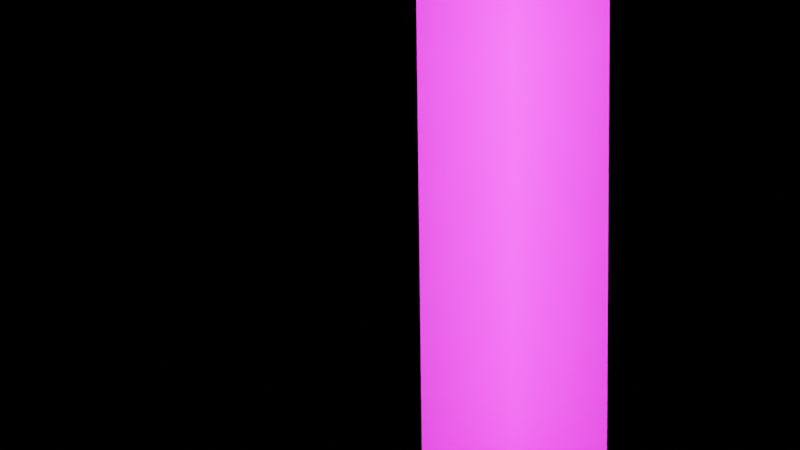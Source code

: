 # Source: glassbuttonredback.blend  (saved by Blender 3.3.6; exported with 4.5.12 LTS)
import bpy
from mathutils import Matrix  # noqa: F401  (used for matrix-valued properties, if any)

bpy.ops.wm.read_factory_settings(use_empty=True)
scene = bpy.context.scene
scene.name = 'Scene'

# ---- collections
col_collection = bpy.data.collections.new('Collection'); scene.collection.children.link(col_collection)

# ---- images (referenced by path relative to the original .blend; pixels are not part of the script)
import os
ASSET_DIR = os.environ.get("B2B_ASSET_DIR", "")  # directory of the original .blend (textures are referenced by path, not embedded)
HERE = os.path.dirname(os.path.abspath(__file__))  # packed textures are extracted next to this script under _unpacked/

def load_image(name, relpath, width, height, colorspace="sRGB"):
    """Load a texture the original file referenced (path relative to the .blend, or extracted next to this script)."""
    p = next((c for c in (os.path.join(HERE, relpath), os.path.join(ASSET_DIR, relpath)) if relpath and os.path.exists(c)), "")
    if p:
        img = bpy.data.images.load(p, check_existing=True)
        img.name = name
    else:  # same state as the original file: an image datablock whose file is absent (Cycles renders it pink)
        img = bpy.data.images.new(name, width, height)
        img.source = "FILE"
        img.filepath = "//" + (relpath or name)
    img.colorspace_settings.name = colorspace
    return img
img_targetdbanno_png = load_image('TargetdbAnno.PNG', 'source/GainPlugin/Source/TargetdbAnno.PNG', 1024, 1024, 'sRGB')

# ---- materials (node trees are filled in below, after node groups)
mat_ground = bpy.data.materials.new('ground')
mat_translucent = bpy.data.materials.new('translucent')
mat_material = bpy.data.materials.new('Material')
mat_material.surface_render_method = 'BLENDED'
mat_material.blend_method = 'BLEND'
mat_material.alpha_threshold = 0.0
mat_material.refraction_depth = 0.2
mat_material.roughness = 0.2164
mat_material.line_color = (0.0, 0.0, 0.0, 1.0)
mat_emitter = bpy.data.materials.new('emitter')
mat_targetdbanno = bpy.data.materials.new('TargetdbAnno')
mat_targetdbanno.surface_render_method = 'BLENDED'
mat_targetdbanno.blend_method = 'BLEND'

# ---- node groups
ng_auto_smooth = bpy.data.node_groups.new('Auto Smooth', 'GeometryNodeTree')
_s = ng_auto_smooth.interface.new_socket(name='Geometry', in_out='OUTPUT', socket_type='NodeSocketGeometry')
_s = ng_auto_smooth.interface.new_socket(name='Geometry', in_out='INPUT', socket_type='NodeSocketGeometry')
_s = ng_auto_smooth.interface.new_socket(name='Angle', in_out='INPUT', socket_type='NodeSocketFloat')
_s.subtype = 'ANGLE'
_s.min_value = 0.0
_s.max_value = 3.142
ng_auto_smooth.is_modifier = True
_N = ng_auto_smooth.nodes; _L = ng_auto_smooth.links
n0 = _N.new('NodeGroupOutput'); n0.name = 'Group Output'; n0.location = (480, -100)
n1 = _N.new('NodeGroupInput'); n1.name = 'Group Input'; n1.location = (-420, -300)
n2 = _N.new('NodeGroupInput'); n2.name = 'Group Input.001'; n2.location = (-60, -100)
n3 = _N.new('GeometryNodeSetShadeSmooth'); n3.name = 'Set Shade Smooth'; n3.location = (120, -100)
n3.domain = 'EDGE'
n4 = _N.new('GeometryNodeSetShadeSmooth'); n4.name = 'Set Shade Smooth.001'; n4.location = (300, -100)
n5 = _N.new('GeometryNodeInputMeshEdgeAngle'); n5.name = 'Edge Angle'; n5.location = (-420, -220)
n6 = _N.new('GeometryNodeInputEdgeSmooth'); n6.name = 'Is Edge Smooth'; n6.location = (-60, -160)
n7 = _N.new('GeometryNodeInputShadeSmooth'); n7.name = 'Is Face Smooth'; n7.location = (-240, -340)
n8 = _N.new('FunctionNodeBooleanMath'); n8.name = 'Boolean Math'; n8.location = (-60, -220)
n9 = _N.new('FunctionNodeCompare'); n9.name = 'Compare'; n9.location = (-240, -180)
n9.operation = 'LESS_EQUAL'
_L.new(n5.outputs[0], n9.inputs[0])
_L.new(n4.outputs[0], n0.inputs[0])
_L.new(n1.outputs[1], n9.inputs[1])
_L.new(n9.outputs[0], n8.inputs[0])
_L.new(n7.outputs[0], n8.inputs[1])
_L.new(n2.outputs[0], n3.inputs[0])
_L.new(n6.outputs[0], n3.inputs[1])
_L.new(n3.outputs[0], n4.inputs[0])
_L.new(n8.outputs[0], n3.inputs[2])
n0.is_active_output = True

# ---- material node trees
mat_ground.use_nodes = True; mat_ground.node_tree.nodes.clear()
_N = mat_ground.node_tree.nodes; _L = mat_ground.node_tree.links
n0 = _N.new('ShaderNodeBsdfPrincipled'); n0.name = 'Principled BSDF'; n0.location = (10, 300)
n0.distribution = 'GGX'
n0.subsurface_method = 'RANDOM_WALK_SKIN'
n0.inputs[0].default_value = (0.0, 0.0, 0.0, 0.0)
n0.inputs[3].default_value = 1.45
n0.inputs[27].default_value = (0.0, 0.0, 0.0, 1.0)
n0.inputs[28].default_value = 1.0
n1 = _N.new('ShaderNodeOutputMaterial'); n1.name = 'Material Output'; n1.location = (300, 300)
_L.new(n0.outputs[0], n1.inputs[0])
n1.is_active_output = True
mat_translucent.use_nodes = True; mat_translucent.node_tree.nodes.clear()
_N = mat_translucent.node_tree.nodes; _L = mat_translucent.node_tree.links
n0 = _N.new('ShaderNodeOutputMaterial'); n0.name = 'Material Output'; n0.location = (450, 300)
n1 = _N.new('ShaderNodeMixShader'); n1.name = 'Mix Shader.001'; n1.location = (230, 300)
n2 = _N.new('ShaderNodeMixShader'); n2.name = 'Mix Shader'; n2.location = (-16, 118)
n3 = _N.new('ShaderNodeBsdfGlass'); n3.name = 'Glass BSDF'; n3.location = (-25, 357)
n3.distribution = 'BECKMANN'
n3.inputs[0].default_value = (1.0, 0.04656, 0.06244, 1.0)
n4 = _N.new('ShaderNodeBsdfTransparent'); n4.name = 'Transparent BSDF'; n4.location = (-259, 136)
n4.inputs[0].default_value = (1.0, 0.913, 0.8605, 1.0)
n5 = _N.new('ShaderNodeBsdfAnisotropic'); n5.name = 'Glossy BSDF'; n5.location = (-263, 6)
n5.distribution = 'GGX'
n5.inputs[0].default_value = (0.8, 0.6823, 0.6691, 1.0)
n5.inputs[1].default_value = 0.0
n6 = _N.new('ShaderNodeFresnel'); n6.name = 'Fresnel'; n6.location = (29, 589)
_L.new(n1.outputs[0], n0.inputs[0])
_L.new(n2.outputs[0], n1.inputs[2])
_L.new(n3.outputs[0], n1.inputs[1])
_L.new(n4.outputs[0], n2.inputs[1])
_L.new(n5.outputs[0], n2.inputs[2])
_L.new(n6.outputs[0], n1.inputs[0])
n0.is_active_output = True
mat_material.use_nodes = True; mat_material.node_tree.nodes.clear()
_N = mat_material.node_tree.nodes; _L = mat_material.node_tree.links
n0 = _N.new('ShaderNodeOutputMaterial'); n0.name = 'Material Output'; n0.location = (300, 300)
n1 = _N.new('ShaderNodeBsdfTranslucent'); n1.name = 'Translucent BSDF'; n1.location = (10, 300)
n1.inputs[0].default_value = (0.8, 0.5586, 0.1871, 1.0)
_L.new(n1.outputs[0], n0.inputs[0])
n0.is_active_output = True
mat_emitter.use_nodes = True; mat_emitter.node_tree.nodes.clear()
_N = mat_emitter.node_tree.nodes; _L = mat_emitter.node_tree.links
n0 = _N.new('ShaderNodeOutputMaterial'); n0.name = 'Material Output'; n0.location = (300, 300)
n1 = _N.new('ShaderNodeEmission'); n1.name = 'Emission'; n1.location = (10, 300)
n1.inputs[0].default_value = (0.999, 1.0, 0.7727, 1.0)
n1.inputs[1].default_value = 100.0
_L.new(n1.outputs[0], n0.inputs[0])
n0.is_active_output = True
mat_targetdbanno.use_nodes = True; mat_targetdbanno.node_tree.nodes.clear()
_N = mat_targetdbanno.node_tree.nodes; _L = mat_targetdbanno.node_tree.links
n0 = _N.new('ShaderNodeOutputMaterial'); n0.name = 'Material Output'; n0.location = (300, 300)
n1 = _N.new('ShaderNodeTexImage'); n1.name = 'Image Texture'; n1.location = (-200, 300)
n1.image = img_targetdbanno_png
n1.extension = 'CLIP'
n2 = _N.new('ShaderNodeBsdfPrincipled'); n2.name = 'Principled BSDF'; n2.location = (0, 300)
n2.distribution = 'GGX'
n2.subsurface_method = 'RANDOM_WALK_SKIN'
n2.inputs[3].default_value = 1.45
n2.inputs[27].default_value = (0.0, 0.0, 0.0, 1.0)
n2.inputs[28].default_value = 1.0
_L.new(n1.outputs[0], n2.inputs[0])
_L.new(n1.outputs[1], n2.inputs[4])
_L.new(n2.outputs[0], n0.inputs[0])
n0.is_active_output = True

# ---- world
world_world = bpy.data.worlds.new('World'); scene.world = world_world
world_world.use_nodes = True; world_world.node_tree.nodes.clear()
_N = world_world.node_tree.nodes; _L = world_world.node_tree.links
n0 = _N.new('ShaderNodeOutputWorld'); n0.name = 'World Output'; n0.location = (300, 300)
n1 = _N.new('ShaderNodeBackground'); n1.name = 'Background'; n1.location = (10, 300)
n2 = _N.new('ShaderNodeRGB'); n2.name = 'RGB'; n2.location = (-299, 551)
n2.outputs[0].default_value = (0.0, 0.0, 0.0, 1.0)
_L.new(n1.outputs[0], n0.inputs[0])
_L.new(n2.outputs[0], n1.inputs[0])
n0.is_active_output = True
world_world.color = (0.05088, 0.05088, 0.05088)
world_world.use_sun_shadow = False
world_world.sun_shadow_jitter_overblur = 0.0

# ---- cameras
cam_camera = bpy.data.cameras.new('Camera')
cam_camera.sensor_fit = 'HORIZONTAL'
cam_camera.clip_end = 100.0
cam_camera.lens = 63.23
cam_camera.ortho_scale = 7.314

# ---- lights
light_point = bpy.data.lights.new('Point', 'POINT')
light_point.transmission_factor = 0.0
light_point.energy = 2494.0
light_point.shadow_soft_size = 2.5
light_point.shadow_maximum_resolution = 0.006
light_point.use_absolute_resolution = True
light_point_001 = bpy.data.lights.new('Point.001', 'POINT')
light_point_001.transmission_factor = 0.0
light_point_001.shadow_soft_size = 2.5
light_point_001.shadow_maximum_resolution = 0.006
light_point_001.use_absolute_resolution = True
light_spot = bpy.data.lights.new('Spot', 'SPOT')
light_spot.transmission_factor = 0.0
light_spot.shadow_soft_size = 2.5
light_spot.shadow_maximum_resolution = 0.006
light_spot.use_absolute_resolution = True
light_spot.spot_size = 0.8367

# ---- meshes
me_plane = bpy.data.meshes.new('Plane')
me_plane.from_pydata([(-1.0, -1.0, 0.0), (1.0, -1.0, 0.0), (-1.0, 1.0, 0.0), (1.0, 1.0, 0.0)], [], [(0, 1, 3, 2)])
me_plane.polygons.foreach_set('use_smooth', [True] * 1)
_uv = me_plane.uv_layers.new(name='UVMap')
_uv.uv.foreach_set('vector', [0.0, 0.0, 1.0, 0.0, 1.0, 1.0, 0.0, 1.0])
me_plane.materials.append(mat_ground)
me_plane.update()
me_sphere_002 = bpy.data.meshes.new('Sphere.002')
me_sphere_002.from_pydata([(-3.775e-09, 0.01646, 0.06136), (-3.775e-09, 0.01985, 0.05241), (0.002393, 0.004145, 0.06942), (0.004647, 0.008049, 0.06771), (0.006631, 0.01149, 0.06497), (0.00823, 0.01425, 0.06136), (0.00935, 0.01619, 0.05709), (0.009927, 0.01719, 0.05241), (0.009927, 0.01719, -0.05241), (0.00935, 0.01619, -0.05709), (0.00823, 0.01425, -0.06136), (0.006631, 0.01149, -0.06497), (0.004647, 0.008049, -0.06771), (0.002393, 0.004145, -0.06942), (0.004145, 0.002393, 0.06942), (0.008049, 0.004647, 0.06771), (0.01149, 0.006631, 0.06497), (0.01425, 0.00823, 0.06136), (0.01619, 0.00935, 0.05709), (0.01719, 0.009927, 0.05241), (0.01719, 0.009927, -0.05241), (0.01619, 0.00935, -0.05709), (0.01425, 0.00823, -0.06136), (0.01149, 0.006631, -0.06497), (0.008049, 0.004647, -0.06771), (0.004145, 0.002393, -0.06942), (0.004786, 0.0, 0.06942), (0.009294, 0.0, 0.06771), (0.01326, -4.657e-10, 0.06497), (0.01646, -9.313e-10, 0.06136), (0.0187, -9.313e-10, 0.05709), (0.01985, -9.313e-10, 0.05241), (0.01985, -9.313e-10, -0.05241), (0.0187, -9.313e-10, -0.05709), (0.01646, -9.313e-10, -0.06136), (0.01326, -4.657e-10, -0.06497), (0.009294, 0.0, -0.06771), (0.004786, 0.0, -0.06942), (0.004145, -0.002393, 0.06942), (0.008049, -0.004647, 0.06771), (0.01149, -0.006631, 0.06497), (0.01425, -0.00823, 0.06136), (0.01619, -0.00935, 0.05709), (0.01719, -0.009927, 0.05241), (0.01719, -0.009927, -0.05241), (0.01619, -0.00935, -0.05709), (0.01425, -0.00823, -0.06136), (0.01149, -0.006631, -0.06497), (0.008049, -0.004647, -0.06771), (0.004145, -0.002393, -0.06942), (0.002393, -0.004145, 0.06942), (0.004647, -0.008049, 0.06771), (0.006631, -0.01149, 0.06497), (0.00823, -0.01425, 0.06136), (0.00935, -0.01619, 0.05709), (0.009927, -0.01719, 0.05241), (0.009927, -0.01719, -0.05241), (0.00935, -0.01619, -0.05709), (0.00823, -0.01425, -0.06136), (0.006631, -0.01149, -0.06497), (0.004647, -0.008049, -0.06771), (0.002393, -0.004145, -0.06942), (-3.775e-09, -0.004786, 0.06942), (-3.775e-09, -0.009294, 0.06771), (-4.241e-09, -0.01326, 0.06497), (-5.638e-09, -0.01646, 0.06136), (-4.706e-09, -0.0187, 0.05709), (-4.706e-09, -0.01985, 0.05241), (2.844e-09, -0.01985, -0.05241), (2.844e-09, -0.0187, -0.05709), (1.912e-09, -0.01646, -0.06136), (3.309e-09, -0.01326, -0.06497), (3.775e-09, -0.009294, -0.06771), (3.775e-09, -0.004786, -0.06942), (3.775e-09, 0.0, -0.07), (-3.775e-09, 0.0, 0.07), (-3.775e-09, 0.004786, 0.06942), (-3.775e-09, 0.009294, 0.06771), (-3.775e-09, 0.01326, 0.06497), (-3.775e-09, 0.0187, 0.05709), (7.5e-09, 0.01985, -0.05241), (3.775e-09, 0.0187, -0.05709), (6.103e-09, 0.01646, -0.06136), (3.775e-09, 0.01326, -0.06497), (3.775e-09, 0.009294, -0.06771), (3.775e-09, 0.004786, -0.06942), (3.951e-09, -0.003768, -0.06771), (1.573e-09, -0.007527, -0.0472), (-6.045e-11, -0.01058, -0.04327), (3.933e-10, -0.01299, -0.03884), (1.216e-10, -0.01462, -0.03417), (-5.576e-09, -0.01662, 0.05701), (4.657e-09, 0.001896, -0.06655), (1.467e-09, -0.001842, -0.0275), (-6.303e-11, -0.00465, -0.02329), (6.977e-11, -0.007168, -0.01875), (-4.289e-10, -0.009251, -0.01416), (-3.891e-09, -0.01238, 0.06105), (5.772e-09, 0.007382, -0.06429), (1.51e-09, 0.003758, -0.006717), (4.542e-10, 0.001277, -0.002283), (5.331e-10, -0.001277, 0.002283), (1.201e-11, -0.003758, 0.006717), (-3.154e-09, -0.007382, 0.06429), (6.591e-09, 0.01238, -0.06105), (2.037e-09, 0.009251, 0.01416), (1.105e-09, 0.007168, 0.01875), (7.377e-10, 0.00465, 0.02329), (-1.882e-10, 0.001842, 0.0275), (-2.569e-09, -0.001896, 0.06655), (9.633e-09, 0.01662, -0.05701), (1.321e-09, 0.01462, 0.03417), (7.899e-10, 0.01299, 0.03884), (3.906e-10, 0.01058, 0.04327), (-4.11e-10, 0.007527, 0.0472), (-2.644e-09, 0.003768, 0.06771)], [], [(81, 80, 8, 9), (76, 75, 2), (82, 81, 9, 10), (77, 76, 2, 3), (83, 82, 10, 11), (78, 77, 3, 4), (84, 83, 11, 12), (0, 78, 4, 5), (85, 84, 12, 13), (79, 0, 5, 6), (74, 85, 13), (1, 79, 6, 7), (80, 1, 7, 8), (3, 2, 14, 15), (11, 10, 22, 23), (4, 3, 15, 16), (12, 11, 23, 24), (5, 4, 16, 17), (13, 12, 24, 25), (6, 5, 17, 18), (74, 13, 25), (7, 6, 18, 19), (8, 7, 19, 20), (9, 8, 20, 21), (2, 75, 14), (10, 9, 21, 22), (25, 24, 36, 37), (18, 17, 29, 30), (74, 25, 37), (19, 18, 30, 31), (20, 19, 31, 32), (21, 20, 32, 33), (14, 75, 26), (22, 21, 33, 34), (15, 14, 26, 27), (23, 22, 34, 35), (16, 15, 27, 28), (24, 23, 35, 36), (17, 16, 28, 29), (32, 31, 43, 44), (33, 32, 44, 45), (26, 75, 38), (34, 33, 45, 46), (27, 26, 38, 39), (35, 34, 46, 47), (28, 27, 39, 40), (36, 35, 47, 48), (29, 28, 40, 41), (37, 36, 48, 49), (30, 29, 41, 42), (74, 37, 49), (31, 30, 42, 43), (47, 46, 58, 59), (40, 39, 51, 52), (48, 47, 59, 60), (41, 40, 52, 53), (49, 48, 60, 61), (42, 41, 53, 54), (74, 49, 61), (43, 42, 54, 55), (44, 43, 55, 56), (45, 44, 56, 57), (38, 75, 50), (46, 45, 57, 58), (39, 38, 50, 51), (54, 53, 65, 66), (74, 61, 73), (55, 54, 66, 67), (56, 55, 67, 68), (57, 56, 68, 69), (50, 75, 62), (58, 57, 69, 70), (51, 50, 62, 63), (59, 58, 70, 71), (52, 51, 63, 64), (60, 59, 71, 72), (53, 52, 64, 65), (61, 60, 72, 73), (72, 86, 74, 73), (86, 92, 85, 74), (92, 98, 84, 85), (98, 104, 83, 84), (104, 110, 82, 83), (110, 80, 81, 82), (71, 87, 86, 72), (87, 93, 92, 86), (93, 99, 98, 92), (99, 105, 104, 98), (105, 111, 110, 104), (111, 1, 80, 110), (70, 88, 87, 71), (88, 94, 93, 87), (94, 100, 99, 93), (100, 106, 105, 99), (106, 112, 111, 105), (112, 79, 1, 111), (69, 89, 88, 70), (89, 95, 94, 88), (95, 101, 100, 94), (101, 107, 106, 100), (107, 113, 112, 106), (113, 0, 79, 112), (68, 90, 89, 69), (90, 96, 95, 89), (96, 102, 101, 95), (102, 108, 107, 101), (108, 114, 113, 107), (114, 78, 0, 113), (67, 91, 90, 68), (91, 97, 96, 90), (97, 103, 102, 96), (103, 109, 108, 102), (109, 115, 114, 108), (115, 77, 78, 114), (66, 65, 91, 67), (65, 64, 97, 91), (64, 63, 103, 97), (63, 62, 109, 103), (62, 75, 115, 109), (75, 76, 77, 115)])
me_sphere_002.polygons.foreach_set('use_smooth', [True] * 120)
_uv = me_sphere_002.uv_layers.new(name='UVMap')
_uv.uv.foreach_set('vector', [0.75, 0.3846, 0.75, 0.4615, 0.6667, 0.4615, 0.6667, 0.3846, 0.75, 0.9231, 0.7083, 1.0, 0.6667, 0.9231, 0.75, 0.3077, 0.75, 0.3846, 0.6667, 0.3846, 0.6667, 0.3077, 0.75, 0.8462, 0.75, 0.9231, 0.6667, 0.9231, 0.6667, 0.8462, 0.75, 0.2308, 0.75, 0.3077, 0.6667, 0.3077, 0.6667, 0.2308, 0.75, 0.7692, 0.75, 0.8462, 0.6667, 0.8462, 0.6667, 0.7692, 0.75, 0.1538, 0.75, 0.2308, 0.6667, 0.2308, 0.6667, 0.1538, 0.75, 0.6923, 0.75, 0.7692, 0.6667, 0.7692, 0.6667, 0.6923, 0.75, 0.07692, 0.75, 0.1538, 0.6667, 0.1538, 0.6667, 0.07692, 0.75, 0.6154, 0.75, 0.6923, 0.6667, 0.6923, 0.6667, 0.6154, 0.7083, 0.0, 0.75, 0.07692, 0.6667, 0.07692, 0.75, 0.5385, 0.75, 0.6154, 0.6667, 0.6154, 0.6667, 0.5385, 0.75, 0.4615, 0.75, 0.5385, 0.6667, 0.5385, 0.6667, 0.4615, 0.6667, 0.8462, 0.6667, 0.9231, 0.5833, 0.9231, 0.5833, 0.8462, 0.6667, 0.2308, 0.6667, 0.3077, 0.5833, 0.3077, 0.5833, 0.2308, 0.6667, 0.7692, 0.6667, 0.8462, 0.5833, 0.8462, 0.5833, 0.7692, 0.6667, 0.1538, 0.6667, 0.2308, 0.5833, 0.2308, 0.5833, 0.1538, 0.6667, 0.6923, 0.6667, 0.7692, 0.5833, 0.7692, 0.5833, 0.6923, 0.6667, 0.07692, 0.6667, 0.1538, 0.5833, 0.1538, 0.5833, 0.07692, 0.6667, 0.6154, 0.6667, 0.6923, 0.5833, 0.6923, 0.5833, 0.6154, 0.625, 0.0, 0.6667, 0.07692, 0.5833, 0.07692, 0.6667, 0.5385, 0.6667, 0.6154, 0.5833, 0.6154, 0.5833, 0.5385, 0.6667, 0.4615, 0.6667, 0.5385, 0.5833, 0.5385, 0.5833, 0.4615, 0.6667, 0.3846, 0.6667, 0.4615, 0.5833, 0.4615, 0.5833, 0.3846, 0.6667, 0.9231, 0.625, 1.0, 0.5833, 0.9231, 0.6667, 0.3077, 0.6667, 0.3846, 0.5833, 0.3846, 0.5833, 0.3077, 0.5833, 0.07692, 0.5833, 0.1538, 0.5, 0.1538, 0.5, 0.07692, 0.5833, 0.6154, 0.5833, 0.6923, 0.5, 0.6923, 0.5, 0.6154, 0.5417, 0.0, 0.5833, 0.07692, 0.5, 0.07692, 0.5833, 0.5385, 0.5833, 0.6154, 0.5, 0.6154, 0.5, 0.5385, 0.5833, 0.4615, 0.5833, 0.5385, 0.5, 0.5385, 0.5, 0.4615, 0.5833, 0.3846, 0.5833, 0.4615, 0.5, 0.4615, 0.5, 0.3846, 0.5833, 0.9231, 0.5417, 1.0, 0.5, 0.9231, 0.5833, 0.3077, 0.5833, 0.3846, 0.5, 0.3846, 0.5, 0.3077, 0.5833, 0.8462, 0.5833, 0.9231, 0.5, 0.9231, 0.5, 0.8462, 0.5833, 0.2308, 0.5833, 0.3077, 0.5, 0.3077, 0.5, 0.2308, 0.5833, 0.7692, 0.5833, 0.8462, 0.5, 0.8462, 0.5, 0.7692, 0.5833, 0.1538, 0.5833, 0.2308, 0.5, 0.2308, 0.5, 0.1538, 0.5833, 0.6923, 0.5833, 0.7692, 0.5, 0.7692, 0.5, 0.6923, 0.5, 0.4615, 0.5, 0.5385, 0.4167, 0.5385, 0.4167, 0.4615, 0.5, 0.3846, 0.5, 0.4615, 0.4167, 0.4615, 0.4167, 0.3846, 0.5, 0.9231, 0.4583, 1.0, 0.4167, 0.9231, 0.5, 0.3077, 0.5, 0.3846, 0.4167, 0.3846, 0.4167, 0.3077, 0.5, 0.8462, 0.5, 0.9231, 0.4167, 0.9231, 0.4167, 0.8462, 0.5, 0.2308, 0.5, 0.3077, 0.4167, 0.3077, 0.4167, 0.2308, 0.5, 0.7692, 0.5, 0.8462, 0.4167, 0.8462, 0.4167, 0.7692, 0.5, 0.1538, 0.5, 0.2308, 0.4167, 0.2308, 0.4167, 0.1538, 0.5, 0.6923, 0.5, 0.7692, 0.4167, 0.7692, 0.4167, 0.6923, 0.5, 0.07692, 0.5, 0.1538, 0.4167, 0.1538, 0.4167, 0.07692, 0.5, 0.6154, 0.5, 0.6923, 0.4167, 0.6923, 0.4167, 0.6154, 0.4583, 0.0, 0.5, 0.07692, 0.4167, 0.07692, 0.5, 0.5385, 0.5, 0.6154, 0.4167, 0.6154, 0.4167, 0.5385, 0.4167, 0.2308, 0.4167, 0.3077, 0.3333, 0.3077, 0.3333, 0.2308, 0.4167, 0.7692, 0.4167, 0.8462, 0.3333, 0.8462, 0.3333, 0.7692, 0.4167, 0.1538, 0.4167, 0.2308, 0.3333, 0.2308, 0.3333, 0.1538, 0.4167, 0.6923, 0.4167, 0.7692, 0.3333, 0.7692, 0.3333, 0.6923, 0.4167, 0.07692, 0.4167, 0.1538, 0.3333, 0.1538, 0.3333, 0.07692, 0.4167, 0.6154, 0.4167, 0.6923, 0.3333, 0.6923, 0.3333, 0.6154, 0.375, 0.0, 0.4167, 0.07692, 0.3333, 0.07692, 0.4167, 0.5385, 0.4167, 0.6154, 0.3333, 0.6154, 0.3333, 0.5385, 0.4167, 0.4615, 0.4167, 0.5385, 0.3333, 0.5385, 0.3333, 0.4615, 0.4167, 0.3846, 0.4167, 0.4615, 0.3333, 0.4615, 0.3333, 0.3846, 0.4167, 0.9231, 0.375, 1.0, 0.3333, 0.9231, 0.4167, 0.3077, 0.4167, 0.3846, 0.3333, 0.3846, 0.3333, 0.3077, 0.4167, 0.8462, 0.4167, 0.9231, 0.3333, 0.9231, 0.3333, 0.8462, 0.3333, 0.6154, 0.3333, 0.6923, 0.25, 0.6923, 0.25, 0.6154, 0.2917, 0.0, 0.3333, 0.07692, 0.25, 0.07692, 0.3333, 0.5385, 0.3333, 0.6154, 0.25, 0.6154, 0.25, 0.5385, 0.3333, 0.4615, 0.3333, 0.5385, 0.25, 0.5385, 0.25, 0.4615, 0.3333, 0.3846, 0.3333, 0.4615, 0.25, 0.4615, 0.25, 0.3846, 0.3333, 0.9231, 0.2917, 1.0, 0.25, 0.9231, 0.3333, 0.3077, 0.3333, 0.3846, 0.25, 0.3846, 0.25, 0.3077, 0.3333, 0.8462, 0.3333, 0.9231, 0.25, 0.9231, 0.25, 0.8462, 0.3333, 0.2308, 0.3333, 0.3077, 0.25, 0.3077, 0.25, 0.2308, 0.3333, 0.7692, 0.3333, 0.8462, 0.25, 0.8462, 0.25, 0.7692, 0.3333, 0.1538, 0.3333, 0.2308, 0.25, 0.2308, 0.25, 0.1538, 0.3333, 0.6923, 0.3333, 0.7692, 0.25, 0.7692, 0.25, 0.6923, 0.3333, 0.07692, 0.3333, 0.1538, 0.25, 0.1538, 0.25, 0.07692, 0.25, 0.1538, 0.308, 0.1487, 0.2917, 0.0, 0.25, 0.07692, 0.4978, 0.1487, 0.5855, 0.2045, 0.75, 0.07692, 0.7083, 0.0, 0.5855, 0.2045, 0.6199, 0.2708, 0.75, 0.1538, 0.75, 0.07692, 0.6199, 0.2708, 0.6447, 0.3401, 0.75, 0.2308, 0.75, 0.1538, 0.6447, 0.3401, 0.6762, 0.4083, 0.75, 0.3077, 0.75, 0.2308, 0.7078, 0.4083, 0.75, 0.4615, 0.75, 0.3846, 0.75, 0.3077, 0.25, 0.2308, 0.3116, 0.2479, 0.308, 0.1487, 0.25, 0.1538, 0.4322, 0.2479, 0.516, 0.3028, 0.5855, 0.2045, 0.4978, 0.1487, 0.516, 0.3028, 0.559, 0.3665, 0.6199, 0.2708, 0.5855, 0.2045, 0.559, 0.3665, 0.5957, 0.4321, 0.6447, 0.3401, 0.6199, 0.2708, 0.5957, 0.4321, 0.6474, 0.4946, 0.6762, 0.4083, 0.6447, 0.3401, 0.6956, 0.4946, 0.75, 0.5385, 0.75, 0.4615, 0.7078, 0.4083, 0.25, 0.3077, 0.3118, 0.3364, 0.3116, 0.2479, 0.25, 0.2308, 0.398, 0.3364, 0.4733, 0.3928, 0.516, 0.3028, 0.4322, 0.2479, 0.4733, 0.3928, 0.518, 0.456, 0.559, 0.3665, 0.516, 0.3028, 0.518, 0.456, 0.5607, 0.5198, 0.5957, 0.4321, 0.559, 0.3665, 0.5607, 0.5198, 0.6257, 0.5787, 0.6474, 0.4946, 0.5957, 0.4321, 0.6904, 0.5787, 0.75, 0.6154, 0.75, 0.5385, 0.6956, 0.4946, 0.25, 0.3846, 0.3096, 0.4213, 0.3118, 0.3364, 0.25, 0.3077, 0.3743, 0.4213, 0.4393, 0.4802, 0.4733, 0.3928, 0.398, 0.3364, 0.4393, 0.4802, 0.482, 0.544, 0.518, 0.456, 0.4733, 0.3928, 0.482, 0.544, 0.5267, 0.6072, 0.5607, 0.5198, 0.518, 0.456, 0.5267, 0.6072, 0.602, 0.6636, 0.6257, 0.5787, 0.5607, 0.5198, 0.6882, 0.6636, 0.75, 0.6923, 0.75, 0.6154, 0.6904, 0.5787, 0.25, 0.4615, 0.3044, 0.5054, 0.3096, 0.4213, 0.25, 0.3846, 0.3526, 0.5054, 0.4043, 0.5679, 0.4393, 0.4802, 0.3743, 0.4213, 0.4043, 0.5679, 0.441, 0.6335, 0.482, 0.544, 0.4393, 0.4802, 0.441, 0.6335, 0.484, 0.6972, 0.5267, 0.6072, 0.482, 0.544, 0.484, 0.6972, 0.5678, 0.7521, 0.602, 0.6636, 0.5267, 0.6072, 0.6884, 0.7521, 0.75, 0.7692, 0.75, 0.6923, 0.6882, 0.6636, 0.25, 0.5385, 0.2922, 0.5917, 0.3044, 0.5054, 0.25, 0.4615, 0.3238, 0.5917, 0.3553, 0.6599, 0.4043, 0.5679, 0.3526, 0.5054, 0.3553, 0.6599, 0.3801, 0.7292, 0.441, 0.6335, 0.4043, 0.5679, 0.3801, 0.7292, 0.4145, 0.7955, 0.484, 0.6972, 0.441, 0.6335, 0.4145, 0.7955, 0.5022, 0.8513, 0.5678, 0.7521, 0.484, 0.6972, 0.692, 0.8513, 0.75, 0.8462, 0.75, 0.7692, 0.6884, 0.7521, 0.25, 0.6154, 0.25, 0.6923, 0.2922, 0.5917, 0.25, 0.5385, 0.25, 0.6923, 0.25, 0.7692, 0.3553, 0.6599, 0.3238, 0.5917, 0.25, 0.7692, 0.25, 0.8462, 0.3801, 0.7292, 0.3553, 0.6599, 0.25, 0.8462, 0.25, 0.9231, 0.4145, 0.7955, 0.3801, 0.7292, 0.25, 0.9231, 0.2917, 1.0, 0.5022, 0.8513, 0.4145, 0.7955, 0.7083, 1.0, 0.75, 0.9231, 0.75, 0.8462, 0.692, 0.8513])
me_sphere_002.materials.append(mat_translucent)
me_sphere_002.update()
me_sphere_003 = bpy.data.meshes.new('Sphere.003')
me_sphere_003.from_pydata([(-4.407e-09, 0.01646, 0.06974), (-4.407e-09, 0.01985, 0.06079), (0.002393, 0.004145, 0.07779), (0.004647, 0.008049, 0.07608), (0.006631, 0.01149, 0.07334), (0.00823, 0.01425, 0.06974), (0.00935, 0.01619, 0.06547), (0.009927, 0.01719, 0.06079), (0.009927, 0.01719, -0.06079), (0.00935, 0.01619, -0.06547), (0.00823, 0.01425, -0.06974), (0.006631, 0.01149, -0.07334), (0.004647, 0.008049, -0.07608), (0.002393, 0.004145, -0.07779), (0.004145, 0.002393, 0.07779), (0.008049, 0.004647, 0.07608), (0.01149, 0.006631, 0.07334), (0.01425, 0.00823, 0.06974), (0.01619, 0.00935, 0.06547), (0.01719, 0.009927, 0.06079), (0.01719, 0.009927, -0.06079), (0.01619, 0.00935, -0.06547), (0.01425, 0.00823, -0.06974), (0.01149, 0.006631, -0.07334), (0.008049, 0.004647, -0.07608), (0.004145, 0.002393, -0.07779), (0.004786, 0.0, 0.07779), (0.009294, 0.0, 0.07608), (0.01326, -4.657e-10, 0.07334), (0.01646, -9.313e-10, 0.06974), (0.0187, -9.313e-10, 0.06547), (0.01985, -9.313e-10, 0.06079), (0.01985, -9.313e-10, -0.06079), (0.0187, -9.313e-10, -0.06547), (0.01646, -9.313e-10, -0.06974), (0.01326, -4.657e-10, -0.07334), (0.009294, 0.0, -0.07608), (0.004786, 0.0, -0.07779), (0.004145, -0.002393, 0.07779), (0.008049, -0.004647, 0.07608), (0.01149, -0.006631, 0.07334), (0.01425, -0.00823, 0.06974), (0.01619, -0.00935, 0.06547), (0.01719, -0.009927, 0.06079), (0.01719, -0.009927, -0.06079), (0.01619, -0.00935, -0.06547), (0.01425, -0.00823, -0.06974), (0.01149, -0.006631, -0.07334), (0.008049, -0.004647, -0.07608), (0.004145, -0.002393, -0.07779), (0.002393, -0.004145, 0.07779), (0.004647, -0.008049, 0.07608), (0.006631, -0.01149, 0.07334), (0.00823, -0.01425, 0.06974), (0.00935, -0.01619, 0.06547), (0.009927, -0.01719, 0.06079), (0.009927, -0.01719, -0.06079), (0.00935, -0.01619, -0.06547), (0.00823, -0.01425, -0.06974), (0.006631, -0.01149, -0.07334), (0.004647, -0.008049, -0.07608), (0.002393, -0.004145, -0.07779), (-4.407e-09, -0.004786, 0.07779), (-4.407e-09, -0.009294, 0.07608), (-4.873e-09, -0.01326, 0.07334), (-6.27e-09, -0.01646, 0.06974), (-5.338e-09, -0.0187, 0.06547), (-5.338e-09, -0.01985, 0.06079), (3.476e-09, -0.01985, -0.06079), (3.476e-09, -0.0187, -0.06547), (2.545e-09, -0.01646, -0.06974), (3.941e-09, -0.01326, -0.07334), (4.407e-09, -0.009294, -0.07608), (4.407e-09, -0.004786, -0.07779), (4.407e-09, 0.0, -0.07837), (-4.407e-09, 0.0, 0.07837), (-4.407e-09, 0.004786, 0.07779), (-4.407e-09, 0.009294, 0.07608), (-4.407e-09, 0.01326, 0.07334), (-4.407e-09, 0.0187, 0.06547), (8.132e-09, 0.01985, -0.06079), (4.407e-09, 0.0187, -0.06547), (6.735e-09, 0.01646, -0.06974), (4.407e-09, 0.01326, -0.07334), (4.407e-09, 0.009294, -0.07608), (4.407e-09, 0.004786, -0.07779)], [], [(81, 80, 8, 9), (76, 75, 2), (82, 81, 9, 10), (77, 76, 2, 3), (83, 82, 10, 11), (78, 77, 3, 4), (84, 83, 11, 12), (0, 78, 4, 5), (85, 84, 12, 13), (79, 0, 5, 6), (74, 85, 13), (1, 79, 6, 7), (80, 1, 7, 8), (3, 2, 14, 15), (11, 10, 22, 23), (4, 3, 15, 16), (12, 11, 23, 24), (5, 4, 16, 17), (13, 12, 24, 25), (6, 5, 17, 18), (74, 13, 25), (7, 6, 18, 19), (8, 7, 19, 20), (9, 8, 20, 21), (2, 75, 14), (10, 9, 21, 22), (25, 24, 36, 37), (18, 17, 29, 30), (74, 25, 37), (19, 18, 30, 31), (20, 19, 31, 32), (21, 20, 32, 33), (14, 75, 26), (22, 21, 33, 34), (15, 14, 26, 27), (23, 22, 34, 35), (16, 15, 27, 28), (24, 23, 35, 36), (17, 16, 28, 29), (32, 31, 43, 44), (33, 32, 44, 45), (26, 75, 38), (34, 33, 45, 46), (27, 26, 38, 39), (35, 34, 46, 47), (28, 27, 39, 40), (36, 35, 47, 48), (29, 28, 40, 41), (37, 36, 48, 49), (30, 29, 41, 42), (74, 37, 49), (31, 30, 42, 43), (47, 46, 58, 59), (40, 39, 51, 52), (48, 47, 59, 60), (41, 40, 52, 53), (49, 48, 60, 61), (42, 41, 53, 54), (74, 49, 61), (43, 42, 54, 55), (44, 43, 55, 56), (45, 44, 56, 57), (38, 75, 50), (46, 45, 57, 58), (39, 38, 50, 51), (54, 53, 65, 66), (74, 61, 73), (55, 54, 66, 67), (56, 55, 67, 68), (57, 56, 68, 69), (50, 75, 62), (58, 57, 69, 70), (51, 50, 62, 63), (59, 58, 70, 71), (52, 51, 63, 64), (60, 59, 71, 72), (53, 52, 64, 65), (61, 60, 72, 73)])
me_sphere_003.polygons.foreach_set('use_smooth', [True] * 78)
_uv = me_sphere_003.uv_layers.new(name='UVMap')
_uv.uv.foreach_set('vector', [0.75, 0.3846, 0.75, 0.4615, 0.6667, 0.4615, 0.6667, 0.3846, 0.75, 0.9231, 0.7083, 1.0, 0.6667, 0.9231, 0.75, 0.3077, 0.75, 0.3846, 0.6667, 0.3846, 0.6667, 0.3077, 0.75, 0.8462, 0.75, 0.9231, 0.6667, 0.9231, 0.6667, 0.8462, 0.75, 0.2308, 0.75, 0.3077, 0.6667, 0.3077, 0.6667, 0.2308, 0.75, 0.7692, 0.75, 0.8462, 0.6667, 0.8462, 0.6667, 0.7692, 0.75, 0.1538, 0.75, 0.2308, 0.6667, 0.2308, 0.6667, 0.1538, 0.75, 0.6923, 0.75, 0.7692, 0.6667, 0.7692, 0.6667, 0.6923, 0.75, 0.07692, 0.75, 0.1538, 0.6667, 0.1538, 0.6667, 0.07692, 0.75, 0.6154, 0.75, 0.6923, 0.6667, 0.6923, 0.6667, 0.6154, 0.7083, 0.0, 0.75, 0.07692, 0.6667, 0.07692, 0.75, 0.5385, 0.75, 0.6154, 0.6667, 0.6154, 0.6667, 0.5385, 0.75, 0.4615, 0.75, 0.5385, 0.6667, 0.5385, 0.6667, 0.4615, 0.6667, 0.8462, 0.6667, 0.9231, 0.5833, 0.9231, 0.5833, 0.8462, 0.6667, 0.2308, 0.6667, 0.3077, 0.5833, 0.3077, 0.5833, 0.2308, 0.6667, 0.7692, 0.6667, 0.8462, 0.5833, 0.8462, 0.5833, 0.7692, 0.6667, 0.1538, 0.6667, 0.2308, 0.5833, 0.2308, 0.5833, 0.1538, 0.6667, 0.6923, 0.6667, 0.7692, 0.5833, 0.7692, 0.5833, 0.6923, 0.6667, 0.07692, 0.6667, 0.1538, 0.5833, 0.1538, 0.5833, 0.07692, 0.6667, 0.6154, 0.6667, 0.6923, 0.5833, 0.6923, 0.5833, 0.6154, 0.625, 0.0, 0.6667, 0.07692, 0.5833, 0.07692, 0.6667, 0.5385, 0.6667, 0.6154, 0.5833, 0.6154, 0.5833, 0.5385, 0.6667, 0.4615, 0.6667, 0.5385, 0.5833, 0.5385, 0.5833, 0.4615, 0.6667, 0.3846, 0.6667, 0.4615, 0.5833, 0.4615, 0.5833, 0.3846, 0.6667, 0.9231, 0.625, 1.0, 0.5833, 0.9231, 0.6667, 0.3077, 0.6667, 0.3846, 0.5833, 0.3846, 0.5833, 0.3077, 0.5833, 0.07692, 0.5833, 0.1538, 0.5, 0.1538, 0.5, 0.07692, 0.5833, 0.6154, 0.5833, 0.6923, 0.5, 0.6923, 0.5, 0.6154, 0.5417, 0.0, 0.5833, 0.07692, 0.5, 0.07692, 0.5833, 0.5385, 0.5833, 0.6154, 0.5, 0.6154, 0.5, 0.5385, 0.5833, 0.4615, 0.5833, 0.5385, 0.5, 0.5385, 0.5, 0.4615, 0.5833, 0.3846, 0.5833, 0.4615, 0.5, 0.4615, 0.5, 0.3846, 0.5833, 0.9231, 0.5417, 1.0, 0.5, 0.9231, 0.5833, 0.3077, 0.5833, 0.3846, 0.5, 0.3846, 0.5, 0.3077, 0.5833, 0.8462, 0.5833, 0.9231, 0.5, 0.9231, 0.5, 0.8462, 0.5833, 0.2308, 0.5833, 0.3077, 0.5, 0.3077, 0.5, 0.2308, 0.5833, 0.7692, 0.5833, 0.8462, 0.5, 0.8462, 0.5, 0.7692, 0.5833, 0.1538, 0.5833, 0.2308, 0.5, 0.2308, 0.5, 0.1538, 0.5833, 0.6923, 0.5833, 0.7692, 0.5, 0.7692, 0.5, 0.6923, 0.5, 0.4615, 0.5, 0.5385, 0.4167, 0.5385, 0.4167, 0.4615, 0.5, 0.3846, 0.5, 0.4615, 0.4167, 0.4615, 0.4167, 0.3846, 0.5, 0.9231, 0.4583, 1.0, 0.4167, 0.9231, 0.5, 0.3077, 0.5, 0.3846, 0.4167, 0.3846, 0.4167, 0.3077, 0.5, 0.8462, 0.5, 0.9231, 0.4167, 0.9231, 0.4167, 0.8462, 0.5, 0.2308, 0.5, 0.3077, 0.4167, 0.3077, 0.4167, 0.2308, 0.5, 0.7692, 0.5, 0.8462, 0.4167, 0.8462, 0.4167, 0.7692, 0.5, 0.1538, 0.5, 0.2308, 0.4167, 0.2308, 0.4167, 0.1538, 0.5, 0.6923, 0.5, 0.7692, 0.4167, 0.7692, 0.4167, 0.6923, 0.5, 0.07692, 0.5, 0.1538, 0.4167, 0.1538, 0.4167, 0.07692, 0.5, 0.6154, 0.5, 0.6923, 0.4167, 0.6923, 0.4167, 0.6154, 0.4583, 0.0, 0.5, 0.07692, 0.4167, 0.07692, 0.5, 0.5385, 0.5, 0.6154, 0.4167, 0.6154, 0.4167, 0.5385, 0.4167, 0.2308, 0.4167, 0.3077, 0.3333, 0.3077, 0.3333, 0.2308, 0.4167, 0.7692, 0.4167, 0.8462, 0.3333, 0.8462, 0.3333, 0.7692, 0.4167, 0.1538, 0.4167, 0.2308, 0.3333, 0.2308, 0.3333, 0.1538, 0.4167, 0.6923, 0.4167, 0.7692, 0.3333, 0.7692, 0.3333, 0.6923, 0.4167, 0.07692, 0.4167, 0.1538, 0.3333, 0.1538, 0.3333, 0.07692, 0.4167, 0.6154, 0.4167, 0.6923, 0.3333, 0.6923, 0.3333, 0.6154, 0.375, 0.0, 0.4167, 0.07692, 0.3333, 0.07692, 0.4167, 0.5385, 0.4167, 0.6154, 0.3333, 0.6154, 0.3333, 0.5385, 0.4167, 0.4615, 0.4167, 0.5385, 0.3333, 0.5385, 0.3333, 0.4615, 0.4167, 0.3846, 0.4167, 0.4615, 0.3333, 0.4615, 0.3333, 0.3846, 0.4167, 0.9231, 0.375, 1.0, 0.3333, 0.9231, 0.4167, 0.3077, 0.4167, 0.3846, 0.3333, 0.3846, 0.3333, 0.3077, 0.4167, 0.8462, 0.4167, 0.9231, 0.3333, 0.9231, 0.3333, 0.8462, 0.3333, 0.6154, 0.3333, 0.6923, 0.25, 0.6923, 0.25, 0.6154, 0.2917, 0.0, 0.3333, 0.07692, 0.25, 0.07692, 0.3333, 0.5385, 0.3333, 0.6154, 0.25, 0.6154, 0.25, 0.5385, 0.3333, 0.4615, 0.3333, 0.5385, 0.25, 0.5385, 0.25, 0.4615, 0.3333, 0.3846, 0.3333, 0.4615, 0.25, 0.4615, 0.25, 0.3846, 0.3333, 0.9231, 0.2917, 1.0, 0.25, 0.9231, 0.3333, 0.3077, 0.3333, 0.3846, 0.25, 0.3846, 0.25, 0.3077, 0.3333, 0.8462, 0.3333, 0.9231, 0.25, 0.9231, 0.25, 0.8462, 0.3333, 0.2308, 0.3333, 0.3077, 0.25, 0.3077, 0.25, 0.2308, 0.3333, 0.7692, 0.3333, 0.8462, 0.25, 0.8462, 0.25, 0.7692, 0.3333, 0.1538, 0.3333, 0.2308, 0.25, 0.2308, 0.25, 0.1538, 0.3333, 0.6923, 0.3333, 0.7692, 0.25, 0.7692, 0.25, 0.6923, 0.3333, 0.07692, 0.3333, 0.1538, 0.25, 0.1538, 0.25, 0.07692])
me_sphere_003.materials.append(mat_material)
me_sphere_003.update()
me_sphere_004 = bpy.data.meshes.new('Sphere.004')
me_sphere_004.from_pydata([(0.0, 0.01646, 0.01136), (0.0, 0.01985, 0.002411), (0.002393, 0.004145, 0.01942), (0.004647, 0.008049, 0.01771), (0.006631, 0.01149, 0.01497), (0.00823, 0.01425, 0.01136), (0.00935, 0.01619, 0.007092), (0.009927, 0.01719, 0.002411), (0.009927, 0.01719, -0.002411), (0.00935, 0.01619, -0.007092), (0.00823, 0.01425, -0.01136), (0.006631, 0.01149, -0.01497), (0.004647, 0.008049, -0.01771), (0.002393, 0.004145, -0.01942), (0.004145, 0.002393, 0.01942), (0.008049, 0.004647, 0.01771), (0.01149, 0.006631, 0.01497), (0.01425, 0.00823, 0.01136), (0.01619, 0.00935, 0.007092), (0.01719, 0.009927, 0.002411), (0.01719, 0.009927, -0.002411), (0.01619, 0.00935, -0.007092), (0.01425, 0.00823, -0.01136), (0.01149, 0.006631, -0.01497), (0.008049, 0.004647, -0.01771), (0.004145, 0.002393, -0.01942), (0.004786, 0.0, 0.01942), (0.009294, 0.0, 0.01771), (0.01326, -4.657e-10, 0.01497), (0.01646, -9.313e-10, 0.01136), (0.0187, -9.313e-10, 0.007092), (0.01985, -9.313e-10, 0.002411), (0.01985, -9.313e-10, -0.002411), (0.0187, -9.313e-10, -0.007092), (0.01646, -9.313e-10, -0.01136), (0.01326, -4.657e-10, -0.01497), (0.009294, 0.0, -0.01771), (0.004786, 0.0, -0.01942), (0.004145, -0.002393, 0.01942), (0.008049, -0.004647, 0.01771), (0.01149, -0.006631, 0.01497), (0.01425, -0.00823, 0.01136), (0.01619, -0.00935, 0.007092), (0.01719, -0.009927, 0.002411), (0.01719, -0.009927, -0.002411), (0.01619, -0.00935, -0.007092), (0.01425, -0.00823, -0.01136), (0.01149, -0.006631, -0.01497), (0.008049, -0.004647, -0.01771), (0.004145, -0.002393, -0.01942), (0.002393, -0.004145, 0.01942), (0.004647, -0.008049, 0.01771), (0.006631, -0.01149, 0.01497), (0.00823, -0.01425, 0.01136), (0.00935, -0.01619, 0.007092), (0.009927, -0.01719, 0.002411), (0.009927, -0.01719, -0.002411), (0.00935, -0.01619, -0.007092), (0.00823, -0.01425, -0.01136), (0.006631, -0.01149, -0.01497), (0.004647, -0.008049, -0.01771), (0.002393, -0.004145, -0.01942), (0.0, -0.004786, 0.01942), (0.0, -0.009294, 0.01771), (-4.657e-10, -0.01326, 0.01497), (-1.863e-09, -0.01646, 0.01136), (-9.313e-10, -0.0187, 0.007092), (-9.313e-10, -0.01985, 0.002411), (-9.313e-10, -0.01985, -0.002411), (-9.313e-10, -0.0187, -0.007092), (-1.863e-09, -0.01646, -0.01136), (-4.657e-10, -0.01326, -0.01497), (0.0, -0.009294, -0.01771), (0.0, -0.004786, -0.01942), (-0.002393, -0.004145, 0.01942), (-0.004647, -0.008049, 0.01771), (-0.006631, -0.01149, 0.01497), (-0.00823, -0.01425, 0.01136), (-0.00935, -0.01619, 0.007092), (-0.009927, -0.01719, 0.002411), (-0.009927, -0.01719, -0.002411), (-0.00935, -0.01619, -0.007092), (-0.00823, -0.01425, -0.01136), (-0.006631, -0.01149, -0.01497), (-0.004647, -0.008049, -0.01771), (-0.002393, -0.004145, -0.01942), (0.0, 0.0, -0.02), (-0.004145, -0.002393, 0.01942), (-0.008049, -0.004647, 0.01771), (-0.01149, -0.006631, 0.01497), (-0.01425, -0.00823, 0.01136), (-0.01619, -0.00935, 0.007092), (-0.01719, -0.009927, 0.002411), (-0.01719, -0.009927, -0.002411), (-0.01619, -0.00935, -0.007092), (-0.01425, -0.00823, -0.01136), (-0.01149, -0.006631, -0.01497), (-0.008049, -0.004647, -0.01771), (-0.004145, -0.002393, -0.01942), (0.0, 0.0, 0.02), (-0.004786, 0.0, 0.01942), (-0.009294, 0.0, 0.01771), (-0.01326, 0.0, 0.01497), (-0.01646, 2.328e-09, 0.01136), (-0.0187, 0.0, 0.007092), (-0.01985, 1.863e-09, 0.002411), (-0.01985, 1.863e-09, -0.002411), (-0.0187, 0.0, -0.007092), (-0.01646, 2.328e-09, -0.01136), (-0.01326, 0.0, -0.01497), (-0.009294, 0.0, -0.01771), (-0.004786, 0.0, -0.01942), (-0.004145, 0.002393, 0.01942), (-0.008049, 0.004647, 0.01771), (-0.01149, 0.006631, 0.01497), (-0.01425, 0.00823, 0.01136), (-0.01619, 0.00935, 0.007092), (-0.01719, 0.009927, 0.002411), (-0.01719, 0.009927, -0.002411), (-0.01619, 0.00935, -0.007092), (-0.01425, 0.00823, -0.01136), (-0.01149, 0.006631, -0.01497), (-0.008049, 0.004647, -0.01771), (-0.004145, 0.002393, -0.01942), (-0.002393, 0.004145, 0.01942), (-0.004647, 0.008049, 0.01771), (-0.006631, 0.01149, 0.01497), (-0.00823, 0.01425, 0.01136), (-0.00935, 0.01619, 0.007092), (-0.009927, 0.01719, 0.002411), (-0.009927, 0.01719, -0.002411), (-0.00935, 0.01619, -0.007092), (-0.00823, 0.01425, -0.01136), (-0.006631, 0.01149, -0.01497), (-0.004647, 0.008049, -0.01771), (-0.002393, 0.004145, -0.01942), (0.0, 0.004786, 0.01942), (0.0, 0.009294, 0.01771), (0.0, 0.01326, 0.01497), (0.0, 0.0187, 0.007092), (3.725e-09, 0.01985, -0.002411), (0.0, 0.0187, -0.007092), (2.328e-09, 0.01646, -0.01136), (0.0, 0.01326, -0.01497), (0.0, 0.009294, -0.01771), (0.0, 0.004786, -0.01942)], [], [(141, 140, 8, 9), (136, 99, 2), (142, 141, 9, 10), (137, 136, 2, 3), (143, 142, 10, 11), (138, 137, 3, 4), (144, 143, 11, 12), (0, 138, 4, 5), (145, 144, 12, 13), (139, 0, 5, 6), (86, 145, 13), (1, 139, 6, 7), (140, 1, 7, 8), (3, 2, 14, 15), (11, 10, 22, 23), (4, 3, 15, 16), (12, 11, 23, 24), (5, 4, 16, 17), (13, 12, 24, 25), (6, 5, 17, 18), (86, 13, 25), (7, 6, 18, 19), (8, 7, 19, 20), (9, 8, 20, 21), (2, 99, 14), (10, 9, 21, 22), (25, 24, 36, 37), (18, 17, 29, 30), (86, 25, 37), (19, 18, 30, 31), (20, 19, 31, 32), (21, 20, 32, 33), (14, 99, 26), (22, 21, 33, 34), (15, 14, 26, 27), (23, 22, 34, 35), (16, 15, 27, 28), (24, 23, 35, 36), (17, 16, 28, 29), (32, 31, 43, 44), (33, 32, 44, 45), (26, 99, 38), (34, 33, 45, 46), (27, 26, 38, 39), (35, 34, 46, 47), (28, 27, 39, 40), (36, 35, 47, 48), (29, 28, 40, 41), (37, 36, 48, 49), (30, 29, 41, 42), (86, 37, 49), (31, 30, 42, 43), (47, 46, 58, 59), (40, 39, 51, 52), (48, 47, 59, 60), (41, 40, 52, 53), (49, 48, 60, 61), (42, 41, 53, 54), (86, 49, 61), (43, 42, 54, 55), (44, 43, 55, 56), (45, 44, 56, 57), (38, 99, 50), (46, 45, 57, 58), (39, 38, 50, 51), (54, 53, 65, 66), (86, 61, 73), (55, 54, 66, 67), (56, 55, 67, 68), (57, 56, 68, 69), (50, 99, 62), (58, 57, 69, 70), (51, 50, 62, 63), (59, 58, 70, 71), (52, 51, 63, 64), (60, 59, 71, 72), (53, 52, 64, 65), (61, 60, 72, 73), (69, 68, 80, 81), (62, 99, 74), (70, 69, 81, 82), (63, 62, 74, 75), (71, 70, 82, 83), (64, 63, 75, 76), (72, 71, 83, 84), (65, 64, 76, 77), (73, 72, 84, 85), (66, 65, 77, 78), (86, 73, 85), (67, 66, 78, 79), (68, 67, 79, 80), (83, 82, 95, 96), (76, 75, 88, 89), (84, 83, 96, 97), (77, 76, 89, 90), (85, 84, 97, 98), (78, 77, 90, 91), (86, 85, 98), (79, 78, 91, 92), (80, 79, 92, 93), (81, 80, 93, 94), (74, 99, 87), (82, 81, 94, 95), (75, 74, 87, 88), (86, 98, 111), (92, 91, 104, 105), (93, 92, 105, 106), (94, 93, 106, 107), (87, 99, 100), (95, 94, 107, 108), (88, 87, 100, 101), (96, 95, 108, 109), (89, 88, 101, 102), (97, 96, 109, 110), (90, 89, 102, 103), (98, 97, 110, 111), (91, 90, 103, 104), (107, 106, 118, 119), (100, 99, 112), (108, 107, 119, 120), (101, 100, 112, 113), (109, 108, 120, 121), (102, 101, 113, 114), (110, 109, 121, 122), (103, 102, 114, 115), (111, 110, 122, 123), (104, 103, 115, 116), (86, 111, 123), (105, 104, 116, 117), (106, 105, 117, 118), (114, 113, 125, 126), (122, 121, 133, 134), (115, 114, 126, 127), (123, 122, 134, 135), (116, 115, 127, 128), (86, 123, 135), (117, 116, 128, 129), (118, 117, 129, 130), (119, 118, 130, 131), (112, 99, 124), (120, 119, 131, 132), (113, 112, 124, 125), (121, 120, 132, 133), (86, 135, 145), (129, 128, 139, 1), (130, 129, 1, 140), (131, 130, 140, 141), (124, 99, 136), (132, 131, 141, 142), (125, 124, 136, 137), (133, 132, 142, 143), (126, 125, 137, 138), (134, 133, 143, 144), (127, 126, 138, 0), (135, 134, 144, 145), (128, 127, 0, 139)])
_uv = me_sphere_004.uv_layers.new(name='UVMap')
_uv.uv.foreach_set('vector', [0.75, 0.3846, 0.75, 0.4615, 0.6667, 0.4615, 0.6667, 0.3846, 0.75, 0.9231, 0.7083, 1.0, 0.6667, 0.9231, 0.75, 0.3077, 0.75, 0.3846, 0.6667, 0.3846, 0.6667, 0.3077, 0.75, 0.8462, 0.75, 0.9231, 0.6667, 0.9231, 0.6667, 0.8462, 0.75, 0.2308, 0.75, 0.3077, 0.6667, 0.3077, 0.6667, 0.2308, 0.75, 0.7692, 0.75, 0.8462, 0.6667, 0.8462, 0.6667, 0.7692, 0.75, 0.1538, 0.75, 0.2308, 0.6667, 0.2308, 0.6667, 0.1538, 0.75, 0.6923, 0.75, 0.7692, 0.6667, 0.7692, 0.6667, 0.6923, 0.75, 0.07692, 0.75, 0.1538, 0.6667, 0.1538, 0.6667, 0.07692, 0.75, 0.6154, 0.75, 0.6923, 0.6667, 0.6923, 0.6667, 0.6154, 0.7083, 0.0, 0.75, 0.07692, 0.6667, 0.07692, 0.75, 0.5385, 0.75, 0.6154, 0.6667, 0.6154, 0.6667, 0.5385, 0.75, 0.4615, 0.75, 0.5385, 0.6667, 0.5385, 0.6667, 0.4615, 0.6667, 0.8462, 0.6667, 0.9231, 0.5833, 0.9231, 0.5833, 0.8462, 0.6667, 0.2308, 0.6667, 0.3077, 0.5833, 0.3077, 0.5833, 0.2308, 0.6667, 0.7692, 0.6667, 0.8462, 0.5833, 0.8462, 0.5833, 0.7692, 0.6667, 0.1538, 0.6667, 0.2308, 0.5833, 0.2308, 0.5833, 0.1538, 0.6667, 0.6923, 0.6667, 0.7692, 0.5833, 0.7692, 0.5833, 0.6923, 0.6667, 0.07692, 0.6667, 0.1538, 0.5833, 0.1538, 0.5833, 0.07692, 0.6667, 0.6154, 0.6667, 0.6923, 0.5833, 0.6923, 0.5833, 0.6154, 0.625, 0.0, 0.6667, 0.07692, 0.5833, 0.07692, 0.6667, 0.5385, 0.6667, 0.6154, 0.5833, 0.6154, 0.5833, 0.5385, 0.6667, 0.4615, 0.6667, 0.5385, 0.5833, 0.5385, 0.5833, 0.4615, 0.6667, 0.3846, 0.6667, 0.4615, 0.5833, 0.4615, 0.5833, 0.3846, 0.6667, 0.9231, 0.625, 1.0, 0.5833, 0.9231, 0.6667, 0.3077, 0.6667, 0.3846, 0.5833, 0.3846, 0.5833, 0.3077, 0.5833, 0.07692, 0.5833, 0.1538, 0.5, 0.1538, 0.5, 0.07692, 0.5833, 0.6154, 0.5833, 0.6923, 0.5, 0.6923, 0.5, 0.6154, 0.5417, 0.0, 0.5833, 0.07692, 0.5, 0.07692, 0.5833, 0.5385, 0.5833, 0.6154, 0.5, 0.6154, 0.5, 0.5385, 0.5833, 0.4615, 0.5833, 0.5385, 0.5, 0.5385, 0.5, 0.4615, 0.5833, 0.3846, 0.5833, 0.4615, 0.5, 0.4615, 0.5, 0.3846, 0.5833, 0.9231, 0.5417, 1.0, 0.5, 0.9231, 0.5833, 0.3077, 0.5833, 0.3846, 0.5, 0.3846, 0.5, 0.3077, 0.5833, 0.8462, 0.5833, 0.9231, 0.5, 0.9231, 0.5, 0.8462, 0.5833, 0.2308, 0.5833, 0.3077, 0.5, 0.3077, 0.5, 0.2308, 0.5833, 0.7692, 0.5833, 0.8462, 0.5, 0.8462, 0.5, 0.7692, 0.5833, 0.1538, 0.5833, 0.2308, 0.5, 0.2308, 0.5, 0.1538, 0.5833, 0.6923, 0.5833, 0.7692, 0.5, 0.7692, 0.5, 0.6923, 0.5, 0.4615, 0.5, 0.5385, 0.4167, 0.5385, 0.4167, 0.4615, 0.5, 0.3846, 0.5, 0.4615, 0.4167, 0.4615, 0.4167, 0.3846, 0.5, 0.9231, 0.4583, 1.0, 0.4167, 0.9231, 0.5, 0.3077, 0.5, 0.3846, 0.4167, 0.3846, 0.4167, 0.3077, 0.5, 0.8462, 0.5, 0.9231, 0.4167, 0.9231, 0.4167, 0.8462, 0.5, 0.2308, 0.5, 0.3077, 0.4167, 0.3077, 0.4167, 0.2308, 0.5, 0.7692, 0.5, 0.8462, 0.4167, 0.8462, 0.4167, 0.7692, 0.5, 0.1538, 0.5, 0.2308, 0.4167, 0.2308, 0.4167, 0.1538, 0.5, 0.6923, 0.5, 0.7692, 0.4167, 0.7692, 0.4167, 0.6923, 0.5, 0.07692, 0.5, 0.1538, 0.4167, 0.1538, 0.4167, 0.07692, 0.5, 0.6154, 0.5, 0.6923, 0.4167, 0.6923, 0.4167, 0.6154, 0.4583, 0.0, 0.5, 0.07692, 0.4167, 0.07692, 0.5, 0.5385, 0.5, 0.6154, 0.4167, 0.6154, 0.4167, 0.5385, 0.4167, 0.2308, 0.4167, 0.3077, 0.3333, 0.3077, 0.3333, 0.2308, 0.4167, 0.7692, 0.4167, 0.8462, 0.3333, 0.8462, 0.3333, 0.7692, 0.4167, 0.1538, 0.4167, 0.2308, 0.3333, 0.2308, 0.3333, 0.1538, 0.4167, 0.6923, 0.4167, 0.7692, 0.3333, 0.7692, 0.3333, 0.6923, 0.4167, 0.07692, 0.4167, 0.1538, 0.3333, 0.1538, 0.3333, 0.07692, 0.4167, 0.6154, 0.4167, 0.6923, 0.3333, 0.6923, 0.3333, 0.6154, 0.375, 0.0, 0.4167, 0.07692, 0.3333, 0.07692, 0.4167, 0.5385, 0.4167, 0.6154, 0.3333, 0.6154, 0.3333, 0.5385, 0.4167, 0.4615, 0.4167, 0.5385, 0.3333, 0.5385, 0.3333, 0.4615, 0.4167, 0.3846, 0.4167, 0.4615, 0.3333, 0.4615, 0.3333, 0.3846, 0.4167, 0.9231, 0.375, 1.0, 0.3333, 0.9231, 0.4167, 0.3077, 0.4167, 0.3846, 0.3333, 0.3846, 0.3333, 0.3077, 0.4167, 0.8462, 0.4167, 0.9231, 0.3333, 0.9231, 0.3333, 0.8462, 0.3333, 0.6154, 0.3333, 0.6923, 0.25, 0.6923, 0.25, 0.6154, 0.2917, 0.0, 0.3333, 0.07692, 0.25, 0.07692, 0.3333, 0.5385, 0.3333, 0.6154, 0.25, 0.6154, 0.25, 0.5385, 0.3333, 0.4615, 0.3333, 0.5385, 0.25, 0.5385, 0.25, 0.4615, 0.3333, 0.3846, 0.3333, 0.4615, 0.25, 0.4615, 0.25, 0.3846, 0.3333, 0.9231, 0.2917, 1.0, 0.25, 0.9231, 0.3333, 0.3077, 0.3333, 0.3846, 0.25, 0.3846, 0.25, 0.3077, 0.3333, 0.8462, 0.3333, 0.9231, 0.25, 0.9231, 0.25, 0.8462, 0.3333, 0.2308, 0.3333, 0.3077, 0.25, 0.3077, 0.25, 0.2308, 0.3333, 0.7692, 0.3333, 0.8462, 0.25, 0.8462, 0.25, 0.7692, 0.3333, 0.1538, 0.3333, 0.2308, 0.25, 0.2308, 0.25, 0.1538, 0.3333, 0.6923, 0.3333, 0.7692, 0.25, 0.7692, 0.25, 0.6923, 0.3333, 0.07692, 0.3333, 0.1538, 0.25, 0.1538, 0.25, 0.07692, 0.25, 0.3846, 0.25, 0.4615, 0.1667, 0.4615, 0.1667, 0.3846, 0.25, 0.9231, 0.2083, 1.0, 0.1667, 0.9231, 0.25, 0.3077, 0.25, 0.3846, 0.1667, 0.3846, 0.1667, 0.3077, 0.25, 0.8462, 0.25, 0.9231, 0.1667, 0.9231, 0.1667, 0.8462, 0.25, 0.2308, 0.25, 0.3077, 0.1667, 0.3077, 0.1667, 0.2308, 0.25, 0.7692, 0.25, 0.8462, 0.1667, 0.8462, 0.1667, 0.7692, 0.25, 0.1538, 0.25, 0.2308, 0.1667, 0.2308, 0.1667, 0.1538, 0.25, 0.6923, 0.25, 0.7692, 0.1667, 0.7692, 0.1667, 0.6923, 0.25, 0.07692, 0.25, 0.1538, 0.1667, 0.1538, 0.1667, 0.07692, 0.25, 0.6154, 0.25, 0.6923, 0.1667, 0.6923, 0.1667, 0.6154, 0.2083, 0.0, 0.25, 0.07692, 0.1667, 0.07692, 0.25, 0.5385, 0.25, 0.6154, 0.1667, 0.6154, 0.1667, 0.5385, 0.25, 0.4615, 0.25, 0.5385, 0.1667, 0.5385, 0.1667, 0.4615, 0.1667, 0.2308, 0.1667, 0.3077, 0.08333, 0.3077, 0.08333, 0.2308, 0.1667, 0.7692, 0.1667, 0.8462, 0.08333, 0.8462, 0.08333, 0.7692, 0.1667, 0.1538, 0.1667, 0.2308, 0.08333, 0.2308, 0.08333, 0.1538, 0.1667, 0.6923, 0.1667, 0.7692, 0.08333, 0.7692, 0.08333, 0.6923, 0.1667, 0.07692, 0.1667, 0.1538, 0.08333, 0.1538, 0.08333, 0.07692, 0.1667, 0.6154, 0.1667, 0.6923, 0.08333, 0.6923, 0.08333, 0.6154, 0.125, 0.0, 0.1667, 0.07692, 0.08333, 0.07692, 0.1667, 0.5385, 0.1667, 0.6154, 0.08333, 0.6154, 0.08333, 0.5385, 0.1667, 0.4615, 0.1667, 0.5385, 0.08333, 0.5385, 0.08333, 0.4615, 0.1667, 0.3846, 0.1667, 0.4615, 0.08333, 0.4615, 0.08333, 0.3846, 0.1667, 0.9231, 0.125, 1.0, 0.08333, 0.9231, 0.1667, 0.3077, 0.1667, 0.3846, 0.08333, 0.3846, 0.08333, 0.3077, 0.1667, 0.8462, 0.1667, 0.9231, 0.08333, 0.9231, 0.08333, 0.8462, 0.04167, 0.0, 0.08333, 0.07692, 0.0, 0.07692, 0.08333, 0.5385, 0.08333, 0.6154, 0.0, 0.6154, 0.0, 0.5385, 0.08333, 0.4615, 0.08333, 0.5385, 0.0, 0.5385, 0.0, 0.4615, 0.08333, 0.3846, 0.08333, 0.4615, 0.0, 0.4615, 0.0, 0.3846, 0.08333, 0.9231, 0.04167, 1.0, 0.0, 0.9231, 0.08333, 0.3077, 0.08333, 0.3846, 0.0, 0.3846, 0.0, 0.3077, 0.08333, 0.8462, 0.08333, 0.9231, 0.0, 0.9231, 0.0, 0.8462, 0.08333, 0.2308, 0.08333, 0.3077, 0.0, 0.3077, 0.0, 0.2308, 0.08333, 0.7692, 0.08333, 0.8462, 0.0, 0.8462, 0.0, 0.7692, 0.08333, 0.1538, 0.08333, 0.2308, 0.0, 0.2308, 0.0, 0.1538, 0.08333, 0.6923, 0.08333, 0.7692, 0.0, 0.7692, 0.0, 0.6923, 0.08333, 0.07692, 0.08333, 0.1538, 0.0, 0.1538, 0.0, 0.07692, 0.08333, 0.6154, 0.08333, 0.6923, 0.0, 0.6923, 0.0, 0.6154, 1.0, 0.3846, 1.0, 0.4615, 0.9167, 0.4615, 0.9167, 0.3846, 1.0, 0.9231, 0.9583, 1.0, 0.9167, 0.9231, 1.0, 0.3077, 1.0, 0.3846, 0.9167, 0.3846, 0.9167, 0.3077, 1.0, 0.8462, 1.0, 0.9231, 0.9167, 0.9231, 0.9167, 0.8462, 1.0, 0.2308, 1.0, 0.3077, 0.9167, 0.3077, 0.9167, 0.2308, 1.0, 0.7692, 1.0, 0.8462, 0.9167, 0.8462, 0.9167, 0.7692, 1.0, 0.1538, 1.0, 0.2308, 0.9167, 0.2308, 0.9167, 0.1538, 1.0, 0.6923, 1.0, 0.7692, 0.9167, 0.7692, 0.9167, 0.6923, 1.0, 0.07692, 1.0, 0.1538, 0.9167, 0.1538, 0.9167, 0.07692, 1.0, 0.6154, 1.0, 0.6923, 0.9167, 0.6923, 0.9167, 0.6154, 0.9583, 0.0, 1.0, 0.07692, 0.9167, 0.07692, 1.0, 0.5385, 1.0, 0.6154, 0.9167, 0.6154, 0.9167, 0.5385, 1.0, 0.4615, 1.0, 0.5385, 0.9167, 0.5385, 0.9167, 0.4615, 0.9167, 0.7692, 0.9167, 0.8462, 0.8333, 0.8462, 0.8333, 0.7692, 0.9167, 0.1538, 0.9167, 0.2308, 0.8333, 0.2308, 0.8333, 0.1538, 0.9167, 0.6923, 0.9167, 0.7692, 0.8333, 0.7692, 0.8333, 0.6923, 0.9167, 0.07692, 0.9167, 0.1538, 0.8333, 0.1538, 0.8333, 0.07692, 0.9167, 0.6154, 0.9167, 0.6923, 0.8333, 0.6923, 0.8333, 0.6154, 0.875, 0.0, 0.9167, 0.07692, 0.8333, 0.07692, 0.9167, 0.5385, 0.9167, 0.6154, 0.8333, 0.6154, 0.8333, 0.5385, 0.9167, 0.4615, 0.9167, 0.5385, 0.8333, 0.5385, 0.8333, 0.4615, 0.9167, 0.3846, 0.9167, 0.4615, 0.8333, 0.4615, 0.8333, 0.3846, 0.9167, 0.9231, 0.875, 1.0, 0.8333, 0.9231, 0.9167, 0.3077, 0.9167, 0.3846, 0.8333, 0.3846, 0.8333, 0.3077, 0.9167, 0.8462, 0.9167, 0.9231, 0.8333, 0.9231, 0.8333, 0.8462, 0.9167, 0.2308, 0.9167, 0.3077, 0.8333, 0.3077, 0.8333, 0.2308, 0.7917, 0.0, 0.8333, 0.07692, 0.75, 0.07692, 0.8333, 0.5385, 0.8333, 0.6154, 0.75, 0.6154, 0.75, 0.5385, 0.8333, 0.4615, 0.8333, 0.5385, 0.75, 0.5385, 0.75, 0.4615, 0.8333, 0.3846, 0.8333, 0.4615, 0.75, 0.4615, 0.75, 0.3846, 0.8333, 0.9231, 0.7917, 1.0, 0.75, 0.9231, 0.8333, 0.3077, 0.8333, 0.3846, 0.75, 0.3846, 0.75, 0.3077, 0.8333, 0.8462, 0.8333, 0.9231, 0.75, 0.9231, 0.75, 0.8462, 0.8333, 0.2308, 0.8333, 0.3077, 0.75, 0.3077, 0.75, 0.2308, 0.8333, 0.7692, 0.8333, 0.8462, 0.75, 0.8462, 0.75, 0.7692, 0.8333, 0.1538, 0.8333, 0.2308, 0.75, 0.2308, 0.75, 0.1538, 0.8333, 0.6923, 0.8333, 0.7692, 0.75, 0.7692, 0.75, 0.6923, 0.8333, 0.07692, 0.8333, 0.1538, 0.75, 0.1538, 0.75, 0.07692, 0.8333, 0.6154, 0.8333, 0.6923, 0.75, 0.6923, 0.75, 0.6154])
me_sphere_004.materials.append(mat_emitter)
me_sphere_004.update()
me_targetdbanno = bpy.data.meshes.new('TargetdbAnno')
me_targetdbanno.from_pydata([(-0.06964, -0.5, 0.0), (0.06964, -0.5, 0.0), (-0.06964, 0.5, 0.0), (0.06964, 0.5, 0.0)], [], [(0, 1, 3, 2)])
_uv = me_targetdbanno.uv_layers.new(name='UVMap')
_uv.uv.foreach_set('vector', [0.0, 0.0, 1.0, 0.0, 1.0, 1.0, 0.0, 1.0])
me_targetdbanno.materials.append(mat_targetdbanno)
me_targetdbanno.update()

# ---- objects
ob_camera = bpy.data.objects.new('Camera', cam_camera)
ob_plane = bpy.data.objects.new('Plane', me_plane)
ob_sphere_001 = bpy.data.objects.new('Sphere.001', me_sphere_002)
ob_sphere_002 = bpy.data.objects.new('Sphere.002', me_sphere_003)
ob_point = bpy.data.objects.new('Point', light_point)
ob_point_001 = bpy.data.objects.new('Point.001', light_point_001)
ob_sphere = bpy.data.objects.new('Sphere', me_sphere_004)
ob_targetdbanno = bpy.data.objects.new('TargetdbAnno', me_targetdbanno)
ob_spot = bpy.data.objects.new('Spot', light_spot)

# ---- transforms, parenting, visibility, modifiers, constraints
ob_camera.location = (-0.01141, 0.5963, 0.007672)
ob_camera.rotation_euler = (7.715, 3.156, 9.358)
ob_camera.scale = (0.2332, 0.1548, 0.05991)
ob_camera.lock_rotations_4d = False
ob_camera.empty_display_type = 'ARROWS'
ob_camera.color = (0.0, 0.0, 0.0, 0.0)
ob_camera.display_type = 'WIRE'
ob_camera.lineart.crease_threshold = 0.0
ob_plane.location = (0.0, -0.2892, 0.3094)
ob_plane.rotation_euler = (-1.57, -0.0, 0.0)
ob_plane.scale = (0.2356, 0.2052, 1.0)
ob_plane.hide_render = True
_m = ob_plane.modifiers.new('Auto Smooth', 'NODES')
_m.node_group = ng_auto_smooth
_gi = [s.identifier for s in ng_auto_smooth.interface.items_tree if s.item_type == 'SOCKET' and s.in_out == 'INPUT']
_m[_gi[1]] = 0.5236  # Angle
ob_sphere_001.location = (0.0, -0.3747, 0.3845)
ob_sphere_001.rotation_euler = (-1.571, -0.0008217, 1.571)
ob_sphere_001.scale = (1.0, 1.06, 1.0)
_m = ob_sphere_001.modifiers.new('Auto Smooth', 'NODES')
_m.node_group = ng_auto_smooth
_gi = [s.identifier for s in ng_auto_smooth.interface.items_tree if s.item_type == 'SOCKET' and s.in_out == 'INPUT']
_m[_gi[1]] = 0.5236  # Angle
ob_sphere_002.location = (0.0005795, -0.3353, 0.4389)
ob_sphere_002.rotation_euler = (-1.571, -0.0008217, 1.571)
ob_sphere_002.scale = (0.8565, 0.908, 0.8565)
ob_sphere_002.hide_render = True
_m = ob_sphere_002.modifiers.new('Auto Smooth', 'NODES')
_m.node_group = ng_auto_smooth
_gi = [s.identifier for s in ng_auto_smooth.interface.items_tree if s.item_type == 'SOCKET' and s.in_out == 'INPUT']
_m[_gi[1]] = 0.5236  # Angle
ob_point.location = (0.5699, 0.5191, 0.6533)
ob_point.rotation_euler = (-1.57, -0.0, 0.0)
ob_point.scale = (1.0, 1.06, 1.0)
ob_point_001.location = (-0.6146, 0.3382, 0.2491)
ob_point_001.rotation_euler = (0.05998, -0.001351, -0.0003163)
ob_sphere.location = (-0.002526, -0.4235, 0.3069)
ob_sphere.scale = (0.3053, 0.2771, 0.3053)
ob_sphere.hide_render = True
ob_targetdbanno.location = (0.001426, -0.4363, 0.02404)
ob_targetdbanno.rotation_euler = (1.571, 0.0, 3.142)
ob_spot.location = (-0.175, 1.825, 0.06871)
ob_spot.rotation_euler = (4.771, 0.001505, 0.08411)
ob_spot.scale = (0.3914, 0.4274, 0.5259)

# ---- collection membership
col_collection.objects.link(ob_camera)
col_collection.objects.link(ob_plane)
col_collection.objects.link(ob_sphere_001)
col_collection.objects.link(ob_sphere_002)
col_collection.objects.link(ob_point)
col_collection.objects.link(ob_point_001)
col_collection.objects.link(ob_sphere)
col_collection.objects.link(ob_targetdbanno)
col_collection.objects.link(ob_spot)

# ---- scene / render settings (as saved in the file)
scene.camera = ob_camera
scene.frame_start = 1; scene.frame_end = 250; scene.frame_set(1)
scene.render.engine = 'CYCLES'
scene.cycles.sampling_pattern = 'TABULATED_SOBOL'
scene.cycles.adaptive_threshold = 0.091
scene.cycles.use_light_tree = False
scene.cycles.sample_clamp_direct = 4.98
scene.eevee.use_gtao = True
scene.eevee.use_raytracing = True
scene.view_settings.view_transform = 'Filmic'
scene.unit_settings.scale_length = 0.1
bpy.context.view_layer.update()
